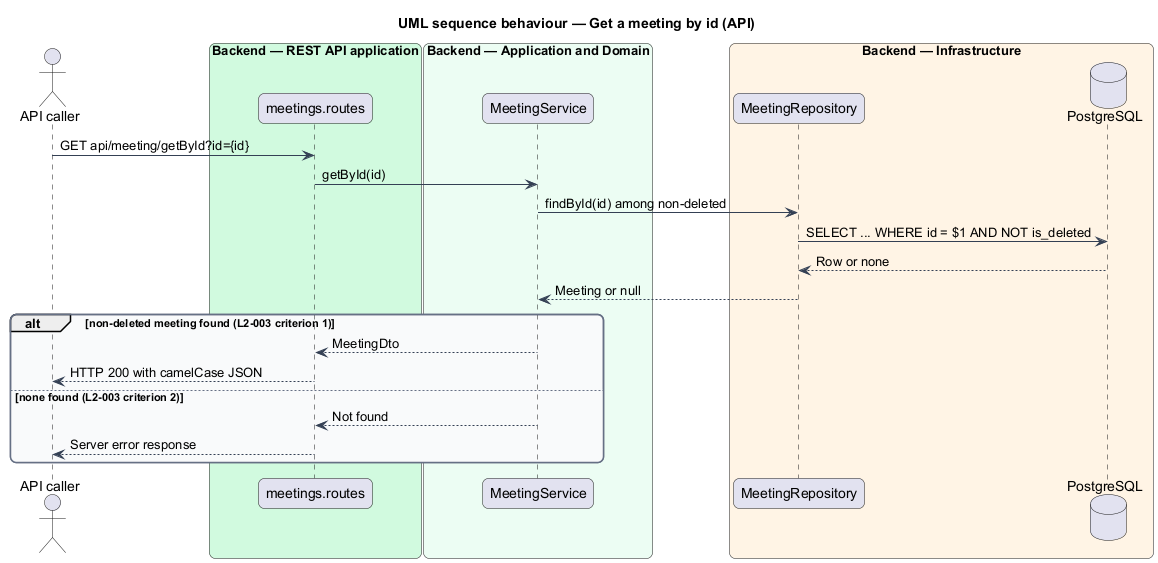

The diagram above was rendered by PlantUML. Its source (embedded in the PNG):
@startuml
title UML sequence behaviour — Get a meeting by id (API)
skinparam backgroundColor #FFFFFF
skinparam shadowing false
skinparam roundcorner 12
skinparam defaultFontName Arial
skinparam ArrowColor #344054
skinparam rectangle {
  BorderColor #344054
  FontColor #101828
}
skinparam package {
  BorderColor #667085
  FontColor #101828
  BackgroundColor #F9FAFB
}
actor "API caller" as actor
box "Backend — REST API application" #D1FADF
  participant "meetings.routes" as routes
end box
box "Backend — Application and Domain" #ECFDF3
  participant "MeetingService" as service
end box
box "Backend — Infrastructure" #FFF4E5
  participant "MeetingRepository" as repo
  database "PostgreSQL" as db
end box
actor -> routes : GET api/meeting/getById?id={id}
routes -> service : getById(id)
service -> repo : findById(id) among non-deleted
repo -> db : SELECT ... WHERE id = $1 AND NOT is_deleted
db --> repo : Row or none
repo --> service : Meeting or null
alt non-deleted meeting found (L2-003 criterion 1)
  service --> routes : MeetingDto
  routes --> actor : HTTP 200 with camelCase JSON
else none found (L2-003 criterion 2)
  service --> routes : Not found
  routes --> actor : Server error response
end
@enduml